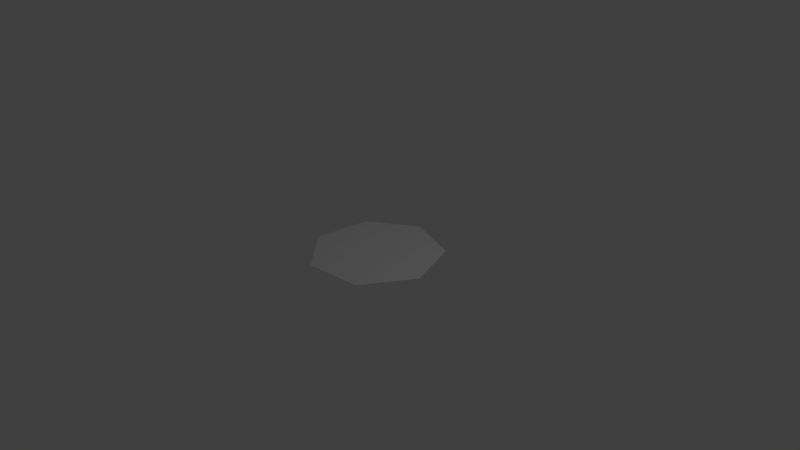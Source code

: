 # Source: Circle.blend  (saved by Blender 2.54.0; exported with 4.5.12 LTS)
import bpy
from mathutils import Matrix  # noqa: F401  (used for matrix-valued properties, if any)

bpy.ops.wm.read_factory_settings(use_empty=True)
scene = bpy.context.scene
scene.name = 'Scene'

# ---- collections
col_collection_1 = bpy.data.collections.new('Collection 1'); scene.collection.children.link(col_collection_1)

# ---- world
world_world = bpy.data.worlds.new('World'); scene.world = world_world
world_world.color = (0.05088, 0.05088, 0.05088)
world_world.use_sun_shadow = False
world_world.sun_shadow_jitter_overblur = 0.0
world_world.cycles.sampling_method = 'MANUAL'
world_world.cycles.sample_map_resolution = 256

# ---- cameras
cam_camera = bpy.data.cameras.new('Camera')
cam_camera.clip_end = 100.0
cam_camera.lens = 35.0
cam_camera.ortho_scale = 7.314
cam_camera.dof.focus_distance = 0.0
cam_camera.dof.aperture_fstop = 128.0

# ---- lights
light_lamp = bpy.data.lights.new('Lamp', 'POINT')
light_lamp.transmission_factor = 0.0
light_lamp.cutoff_distance = 30.0
light_lamp.energy = 100.0
light_lamp.shadow_buffer_clip_start = 1.001
light_lamp.shadow_soft_size = 1.0
light_lamp.shadow_maximum_resolution = 0.006
light_lamp.use_absolute_resolution = True
light_lamp.cycles.use_multiple_importance_sampling = False

# ---- meshes
me_circle = bpy.data.meshes.new('Circle')
me_circle.from_pydata([(0.7071, 0.7071, 0.0), (0.9937, -0.112, 0.0), (0.532, -0.8467, 0.0), (-0.3303, -0.9439, 0.0), (-0.9439, -0.3303, 0.0), (-0.8467, 0.532, 0.0), (-0.112, 0.9937, 0.0), (0.0, 0.0, 0.0)], [], [(7, 0, 1), (7, 1, 2), (7, 2, 3), (7, 3, 4), (7, 4, 5), (7, 5, 6), (6, 0, 7)])
me_circle.use_remesh_preserve_volume = False
me_circle.use_remesh_preserve_attributes = False
me_circle.use_mirror_vertex_groups = False
me_circle.update()

# ---- objects
ob_circle = bpy.data.objects.new('Circle', me_circle)
ob_lamp = bpy.data.objects.new('Lamp', light_lamp)
ob_camera = bpy.data.objects.new('Camera', cam_camera)

# ---- transforms, parenting, visibility, modifiers, constraints
ob_circle.location = (0.0, 0.0, 0.0)
ob_circle.empty_display_type = 'ARROWS'
ob_circle.lineart.crease_threshold = 0.0
ob_lamp.location = (4.076, 1.005, 5.904)
ob_lamp.rotation_euler = (0.6503, 0.05522, 1.866)
ob_lamp.lock_rotations_4d = False
ob_lamp.empty_display_type = 'ARROWS'
ob_lamp.color = (0.0, 0.0, 0.0, 0.0)
ob_lamp.lineart.crease_threshold = 0.0
ob_camera.location = (7.481, -6.508, 5.344)
ob_camera.rotation_euler = (1.109, 0.01082, 0.8149)
ob_camera.lock_rotations_4d = False
ob_camera.empty_display_type = 'ARROWS'
ob_camera.color = (0.0, 0.0, 0.0, 0.0)
ob_camera.display_type = 'WIRE'
ob_camera.lineart.crease_threshold = 0.0

# ---- collection membership
col_collection_1.objects.link(ob_circle)
col_collection_1.objects.link(ob_lamp)
col_collection_1.objects.link(ob_camera)

# ---- scene / render settings (as saved in the file)
scene.camera = ob_camera
scene.frame_start = 1; scene.frame_end = 250; scene.frame_set(1)
scene.render.engine = 'BLENDER_EEVEE_NEXT'
scene.render.image_settings.color_mode = 'RGB'
scene.render.image_settings.compression = 90
scene.render.resolution_percentage = 50
scene.render.dither_intensity = 0.0
scene.render.bake_margin = 2
scene.render.bake_bias = 0.0
scene.cycles.use_denoising = False
scene.cycles.samples = 10
scene.cycles.sampling_pattern = 'TABULATED_SOBOL'
scene.cycles.light_sampling_threshold = 0.0
scene.cycles.use_adaptive_sampling = False
scene.cycles.use_light_tree = False
scene.cycles.blur_glossy = 0.0
scene.cycles.volume_bounces = 1
scene.cycles.pixel_filter_type = 'GAUSSIAN'
scene.cycles.sample_clamp_indirect = 0.0
scene.view_settings.view_transform = 'Standard'
bpy.context.view_layer.update()
